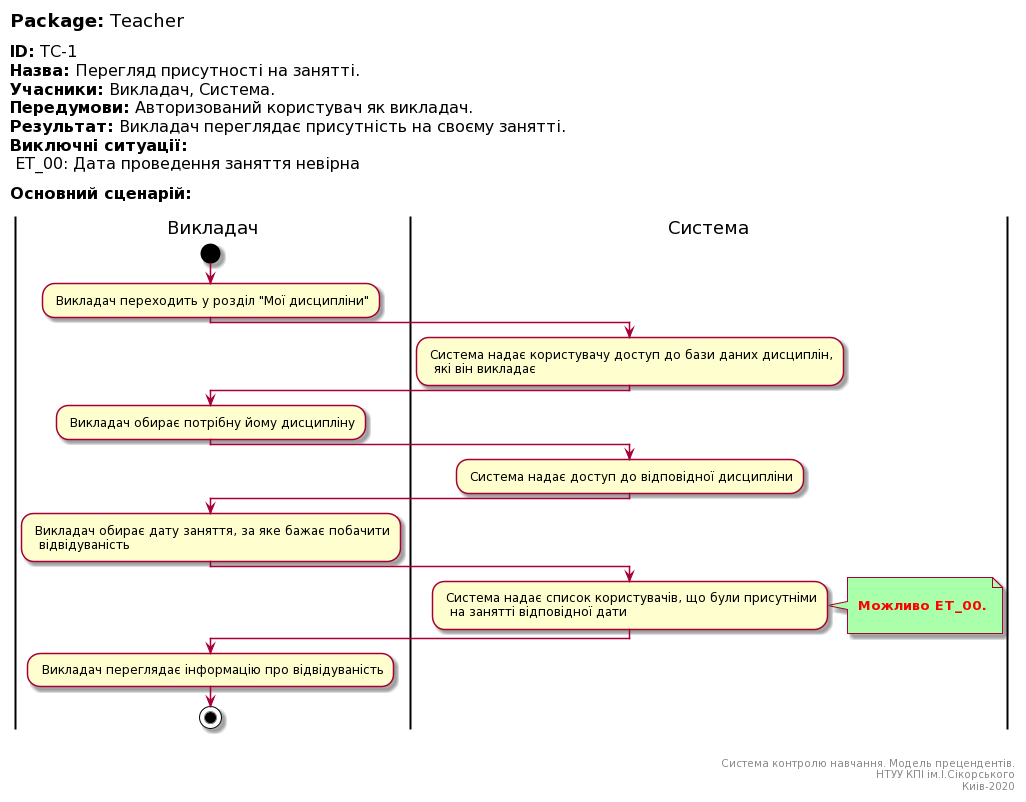

The diagram above was rendered by PlantUML. Its source (embedded in the PNG):
@startuml
left header
<font color=000 size=18><b>Package:</b> Teacher

<font color=000 size=16><b>ID:</b> TC-1
<font color=000 size=16><b>Назва:</b> Перегляд присутності на занятті.
<font color=000 size=16><b>Учасники:</b> Викладач, Система.
<font color=000 size=16><b>Передумови:</b> Авторизований користувач як викладач.
<font color=000 size=16><b>Результат:</b> Викладач переглядає присутність на своєму занятті.
<font color=000 size=16><b>Виключні ситуації:</b>
<font color=000 size=16> ET_00: Дата проведення заняття невірна

<font color=000 size=16><b>Основний сценарій:</b>

end header

|Викладач|
start
: Викладач переходить у розділ "Мої дисципліни";

|Система|
: Система надає користувачу доступ до бази даних дисциплін, 
  які він викладає;
   
|Викладач|
: Викладач обирає потрібну йому дисципліну;   

|Система|
: Система надає доступ до відповідної дисципліни;

|Викладач|
: Викладач обирає дату заняття, за яке бажає побачити
  відвідуваність;

|Система|
: Система надає список користувачів, що були присутніми
  на занятті відповідної дати;
note right #aaffaa

<font color=red><b> Можливо ET_00.

end note

|Викладач|
: Викладач переглядає інформацію про відвідуваність;  
  
stop;

right footer


Система контролю навчання. Модель прецендентів.
НТУУ КПІ ім.І.Сікорського
Киів-2020
end footer
@enduml